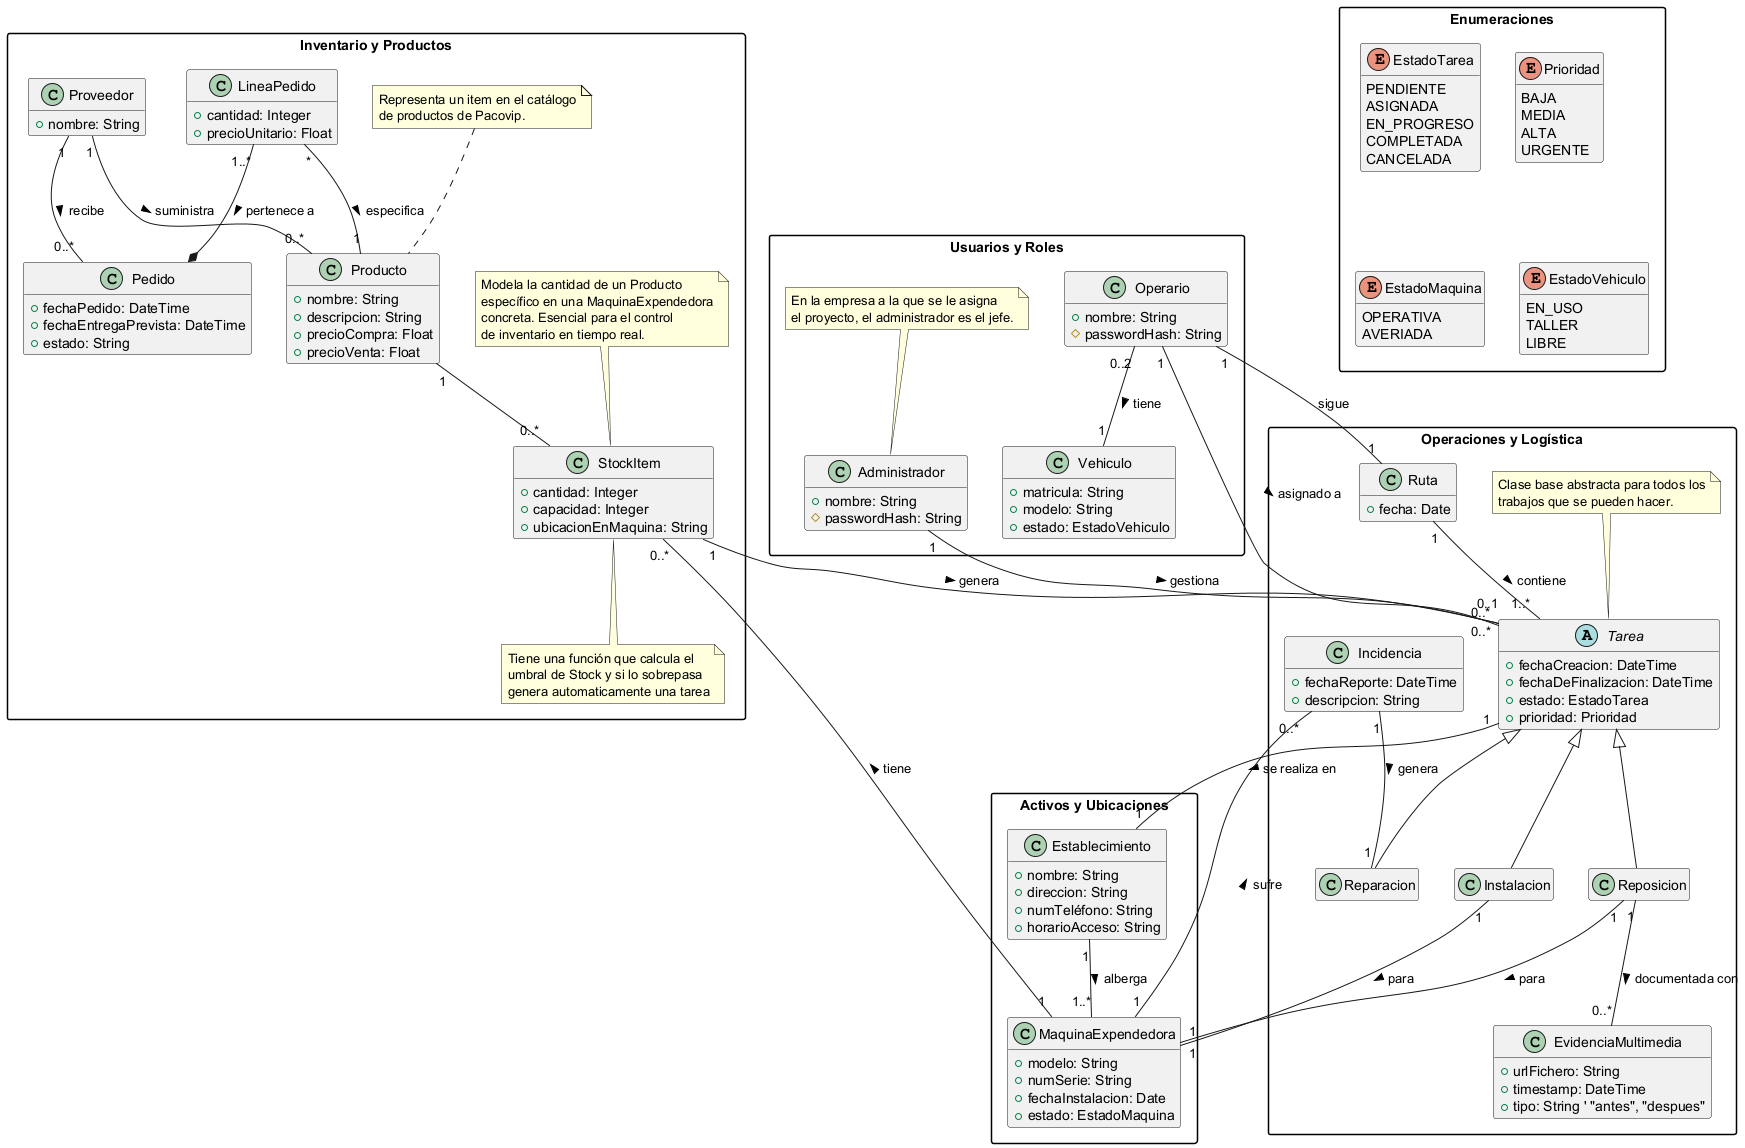

The diagram above was rendered by PlantUML. Its source (embedded in the PNG):
@startuml
top to bottom direction
skinparam packageStyle rectangle
hide empty members

package "Enumeraciones" {
    enum EstadoTarea {
        PENDIENTE
        ASIGNADA
        EN_PROGRESO
        COMPLETADA
        CANCELADA
    }

    enum Prioridad {
        BAJA
        MEDIA
        ALTA
        URGENTE
    }

    enum EstadoMaquina {
        OPERATIVA
        AVERIADA
    }
    
    enum EstadoVehiculo {
        EN_USO
        TALLER
        LIBRE
    }
}

package "Usuarios y Roles" {

    class Administrador{
        + nombre: String
        #passwordHash: String
    }
    note top of Administrador
        En la empresa a la que se le asigna 
        el proyecto, el administrador es el jefe.
    end note

    class Operario{
        + nombre: String
        #passwordHash: String
    }
    
    class Vehiculo{
        + matricula: String
        + modelo: String
        + estado: EstadoVehiculo
    }
}

package "Activos y Ubicaciones" {

    class Establecimiento {
        + nombre: String
        + direccion: String
        + numTeléfono: String
        + horarioAcceso: String
    }

    class MaquinaExpendedora {
        + modelo: String
        + numSerie: String
        + fechaInstalacion: Date
        + estado: EstadoMaquina
    }
}

package "Inventario y Productos" {
    class Producto {
        + nombre: String
        + descripcion: String
        + precioCompra: Float
        + precioVenta: Float
    }
    note top of Producto
        Representa un item en el catálogo
        de productos de Pacovip.
    end note

    class StockItem {
        + cantidad: Integer
        + capacidad: Integer
        + ubicacionEnMaquina: String
    }
    note top of StockItem
        Modela la cantidad de un Producto
        específico en una MaquinaExpendedora
        concreta. Esencial para el control
        de inventario en tiempo real.
    end note
    
    note bottom of StockItem
        Tiene una función que calcula el
        umbral de Stock y si lo sobrepasa
        genera automaticamente una tarea
    end note
    
    class Proveedor {
        + nombre: String
    }

    class Pedido {
        + fechaPedido: DateTime
        + fechaEntregaPrevista: DateTime
        + estado: String
    }

    class LineaPedido {
        + cantidad: Integer
        + precioUnitario: Float
    }
}

package "Operaciones y Logística" {
    abstract class Tarea {
        + fechaCreacion: DateTime
        + fechaDeFinalizacion: DateTime
        + estado: EstadoTarea
        + prioridad: Prioridad
    }
    note top of Tarea
        Clase base abstracta para todos los
        trabajos que se pueden hacer.
    end note

    class Reposicion extends Tarea {
    }

    class Reparacion extends Tarea {
    }

    class Instalacion extends Tarea {
    }

    class Incidencia {
        + fechaReporte: DateTime
        + descripcion: String
    }

    class Ruta {
        + fecha: Date
    }

    class EvidenciaMultimedia {
        + urlFichero: String
        + timestamp: DateTime
        + tipo: String ' "antes", "despues"
    }
}

' Relaciones de Usuarios
Administrador "1" -- "0..*" Tarea : gestiona >
Operario "1" -- "0..*" Tarea : asignado a >
Operario "1" -- "1" Ruta : sigue
Operario "0..2" -- "1" Vehiculo : tiene >


' Relaciones de Activos y Ubicaciones
Establecimiento "1" -- "1..*" MaquinaExpendedora : alberga >

' Relaciones de Inventario
MaquinaExpendedora "1" -- "0..*" StockItem: tiene >
Producto "1" -- "0..*" StockItem
Proveedor "1" -- "0..*" Producto : suministra >
Proveedor "1" -- "0..*" Pedido : recibe >
StockItem "1" -- "0..1" Tarea: genera >

LineaPedido "1..*" -* Pedido : pertenece a >
LineaPedido "*" -- "1" Producto : especifica >

' Relaciones de Operaciones
Tarea "1" -- "1" Establecimiento : se realiza en >
Ruta "1" -- "1..*" Tarea : contiene >
Incidencia "1" -- "1" Reparacion : genera >
MaquinaExpendedora "1" -- "0..*" Incidencia : sufre >
Reposicion "1" -- "0..*" EvidenciaMultimedia : documentada con >
Reposicion "1" -- "1" MaquinaExpendedora : para >
Instalacion "1" -- "1" MaquinaExpendedora : para >

@enduml